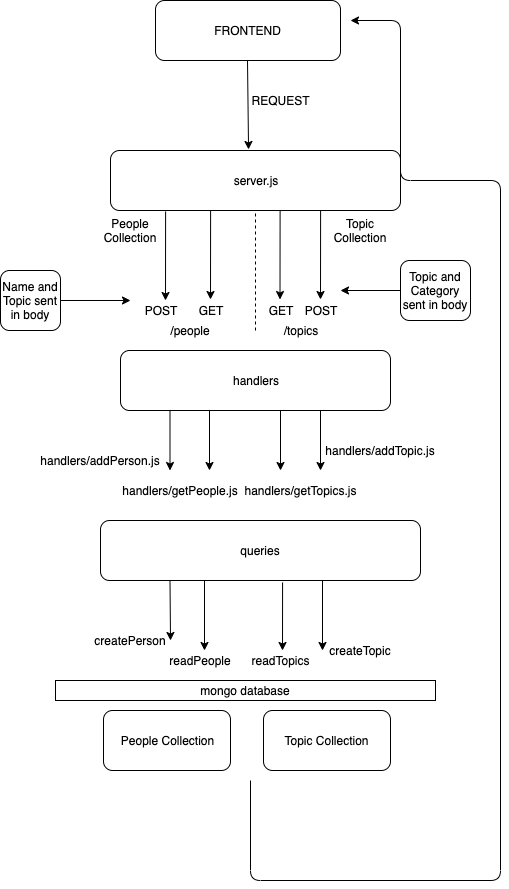

The diagram above was exported from draw.io. Its source (the exported page's mxGraphModel, read from the mxfile embedded in the PNG):
<mxGraphModel dx="932" dy="632" grid="1" gridSize="10" guides="1" tooltips="1" connect="1" arrows="1" fold="1" page="1" pageScale="1" pageWidth="827" pageHeight="1169" math="0" shadow="0">
  <root>
    <mxCell id="0" />
    <mxCell id="1" parent="0" />
    <mxCell id="N29uWTeqLGkng7dpN7SW-1" value="server.js&lt;br&gt;" style="rounded=1;whiteSpace=wrap;html=1;" parent="1" vertex="1">
      <mxGeometry x="280" y="170" width="290" height="60" as="geometry" />
    </mxCell>
    <mxCell id="N29uWTeqLGkng7dpN7SW-2" value="FRONTEND" style="rounded=1;whiteSpace=wrap;html=1;" parent="1" vertex="1">
      <mxGeometry x="325" y="20" width="185" height="60" as="geometry" />
    </mxCell>
    <mxCell id="N29uWTeqLGkng7dpN7SW-3" value="" style="endArrow=classic;html=1;exitX=0.19;exitY=1.017;exitDx=0;exitDy=0;exitPerimeter=0;" parent="1" source="N29uWTeqLGkng7dpN7SW-1" edge="1">
      <mxGeometry width="50" height="50" relative="1" as="geometry">
        <mxPoint x="340" y="80" as="sourcePoint" />
        <mxPoint x="335" y="320" as="targetPoint" />
      </mxGeometry>
    </mxCell>
    <mxCell id="N29uWTeqLGkng7dpN7SW-4" value="" style="endArrow=classic;html=1;entryX=0.476;entryY=-0.017;entryDx=0;entryDy=0;entryPerimeter=0;" parent="1" target="N29uWTeqLGkng7dpN7SW-1" edge="1">
      <mxGeometry width="50" height="50" relative="1" as="geometry">
        <mxPoint x="417" y="80" as="sourcePoint" />
        <mxPoint x="417" y="150" as="targetPoint" />
      </mxGeometry>
    </mxCell>
    <mxCell id="N29uWTeqLGkng7dpN7SW-5" value="GET" style="text;html=1;strokeColor=none;fillColor=none;align=center;verticalAlign=middle;whiteSpace=wrap;rounded=0;" parent="1" vertex="1">
      <mxGeometry x="360" y="320" width="40" height="20" as="geometry" />
    </mxCell>
    <mxCell id="N29uWTeqLGkng7dpN7SW-6" value="POST" style="text;html=1;strokeColor=none;fillColor=none;align=center;verticalAlign=middle;whiteSpace=wrap;rounded=0;" parent="1" vertex="1">
      <mxGeometry x="310" y="320" width="40" height="20" as="geometry" />
    </mxCell>
    <mxCell id="N29uWTeqLGkng7dpN7SW-11" value="REQUEST" style="text;html=1;strokeColor=none;fillColor=none;align=center;verticalAlign=middle;whiteSpace=wrap;rounded=0;" parent="1" vertex="1">
      <mxGeometry x="430" y="110" width="40" height="20" as="geometry" />
    </mxCell>
    <mxCell id="N29uWTeqLGkng7dpN7SW-12" value="" style="endArrow=none;dashed=1;html=1;entryX=0.5;entryY=1;entryDx=0;entryDy=0;" parent="1" target="N29uWTeqLGkng7dpN7SW-1" edge="1">
      <mxGeometry width="50" height="50" relative="1" as="geometry">
        <mxPoint x="425" y="350" as="sourcePoint" />
        <mxPoint x="330" y="340" as="targetPoint" />
      </mxGeometry>
    </mxCell>
    <mxCell id="N29uWTeqLGkng7dpN7SW-13" value="People Collection" style="text;html=1;strokeColor=none;fillColor=none;align=center;verticalAlign=middle;whiteSpace=wrap;rounded=0;" parent="1" vertex="1">
      <mxGeometry x="280" y="240" width="40" height="20" as="geometry" />
    </mxCell>
    <mxCell id="N29uWTeqLGkng7dpN7SW-15" value="Topic Collection" style="text;html=1;strokeColor=none;fillColor=none;align=center;verticalAlign=middle;whiteSpace=wrap;rounded=0;" parent="1" vertex="1">
      <mxGeometry x="510" y="240" width="40" height="20" as="geometry" />
    </mxCell>
    <mxCell id="N29uWTeqLGkng7dpN7SW-16" value="" style="endArrow=classic;html=1;exitX=0.19;exitY=1.017;exitDx=0;exitDy=0;exitPerimeter=0;" parent="1" edge="1">
      <mxGeometry width="50" height="50" relative="1" as="geometry">
        <mxPoint x="380.0999999999999" y="230.01999999999998" as="sourcePoint" />
        <mxPoint x="380" y="319" as="targetPoint" />
      </mxGeometry>
    </mxCell>
    <mxCell id="N29uWTeqLGkng7dpN7SW-17" value="" style="endArrow=classic;html=1;exitX=0.19;exitY=1.017;exitDx=0;exitDy=0;exitPerimeter=0;" parent="1" edge="1">
      <mxGeometry width="50" height="50" relative="1" as="geometry">
        <mxPoint x="490.0999999999999" y="230.01999999999998" as="sourcePoint" />
        <mxPoint x="490" y="319" as="targetPoint" />
      </mxGeometry>
    </mxCell>
    <mxCell id="N29uWTeqLGkng7dpN7SW-18" value="" style="endArrow=classic;html=1;exitX=0.19;exitY=1.017;exitDx=0;exitDy=0;exitPerimeter=0;" parent="1" edge="1">
      <mxGeometry width="50" height="50" relative="1" as="geometry">
        <mxPoint x="449.5999999999999" y="230.01999999999998" as="sourcePoint" />
        <mxPoint x="449.5" y="319" as="targetPoint" />
      </mxGeometry>
    </mxCell>
    <mxCell id="N29uWTeqLGkng7dpN7SW-22" value="GET" style="text;html=1;strokeColor=none;fillColor=none;align=center;verticalAlign=middle;whiteSpace=wrap;rounded=0;" parent="1" vertex="1">
      <mxGeometry x="430" y="320" width="40" height="20" as="geometry" />
    </mxCell>
    <mxCell id="N29uWTeqLGkng7dpN7SW-23" value="POST" style="text;html=1;strokeColor=none;fillColor=none;align=center;verticalAlign=middle;whiteSpace=wrap;rounded=0;" parent="1" vertex="1">
      <mxGeometry x="470" y="320" width="40" height="20" as="geometry" />
    </mxCell>
    <mxCell id="N29uWTeqLGkng7dpN7SW-24" value="/people" style="text;html=1;strokeColor=none;fillColor=none;align=center;verticalAlign=middle;whiteSpace=wrap;rounded=0;" parent="1" vertex="1">
      <mxGeometry x="340" y="340" width="40" height="20" as="geometry" />
    </mxCell>
    <mxCell id="N29uWTeqLGkng7dpN7SW-25" value="/topics" style="text;html=1;strokeColor=none;fillColor=none;align=center;verticalAlign=middle;whiteSpace=wrap;rounded=0;" parent="1" vertex="1">
      <mxGeometry x="450" y="340" width="40" height="20" as="geometry" />
    </mxCell>
    <mxCell id="N29uWTeqLGkng7dpN7SW-28" value="" style="edgeStyle=orthogonalEdgeStyle;rounded=0;orthogonalLoop=1;jettySize=auto;html=1;" parent="1" source="N29uWTeqLGkng7dpN7SW-27" edge="1">
      <mxGeometry relative="1" as="geometry">
        <mxPoint x="300" y="320" as="targetPoint" />
      </mxGeometry>
    </mxCell>
    <mxCell id="N29uWTeqLGkng7dpN7SW-27" value="Name and Topic sent in body" style="rounded=1;whiteSpace=wrap;html=1;" parent="1" vertex="1">
      <mxGeometry x="170" y="290" width="60" height="60" as="geometry" />
    </mxCell>
    <mxCell id="N29uWTeqLGkng7dpN7SW-30" style="edgeStyle=orthogonalEdgeStyle;rounded=0;orthogonalLoop=1;jettySize=auto;html=1;" parent="1" source="N29uWTeqLGkng7dpN7SW-29" edge="1">
      <mxGeometry relative="1" as="geometry">
        <mxPoint x="510" y="310" as="targetPoint" />
      </mxGeometry>
    </mxCell>
    <mxCell id="N29uWTeqLGkng7dpN7SW-29" value="Topic and Category sent in body" style="rounded=1;whiteSpace=wrap;html=1;" parent="1" vertex="1">
      <mxGeometry x="570" y="280" width="70" height="60" as="geometry" />
    </mxCell>
    <mxCell id="N29uWTeqLGkng7dpN7SW-32" value="handlers" style="rounded=1;whiteSpace=wrap;html=1;" parent="1" vertex="1">
      <mxGeometry x="290" y="370" width="270" height="60" as="geometry" />
    </mxCell>
    <mxCell id="N29uWTeqLGkng7dpN7SW-33" value="" style="endArrow=classic;html=1;" parent="1" edge="1">
      <mxGeometry width="50" height="50" relative="1" as="geometry">
        <mxPoint x="339.5" y="430" as="sourcePoint" />
        <mxPoint x="339.5" y="490" as="targetPoint" />
      </mxGeometry>
    </mxCell>
    <mxCell id="N29uWTeqLGkng7dpN7SW-34" value="" style="endArrow=classic;html=1;" parent="1" edge="1">
      <mxGeometry width="50" height="50" relative="1" as="geometry">
        <mxPoint x="379" y="430" as="sourcePoint" />
        <mxPoint x="379" y="490" as="targetPoint" />
      </mxGeometry>
    </mxCell>
    <mxCell id="N29uWTeqLGkng7dpN7SW-35" value="" style="endArrow=classic;html=1;" parent="1" edge="1">
      <mxGeometry width="50" height="50" relative="1" as="geometry">
        <mxPoint x="450" y="430" as="sourcePoint" />
        <mxPoint x="450" y="490" as="targetPoint" />
      </mxGeometry>
    </mxCell>
    <mxCell id="N29uWTeqLGkng7dpN7SW-36" value="" style="endArrow=classic;html=1;" parent="1" edge="1">
      <mxGeometry width="50" height="50" relative="1" as="geometry">
        <mxPoint x="490" y="430" as="sourcePoint" />
        <mxPoint x="490" y="490" as="targetPoint" />
      </mxGeometry>
    </mxCell>
    <mxCell id="N29uWTeqLGkng7dpN7SW-37" value="handlers/addPerson.js&lt;br&gt;" style="text;html=1;strokeColor=none;fillColor=none;align=center;verticalAlign=middle;whiteSpace=wrap;rounded=0;" parent="1" vertex="1">
      <mxGeometry x="250" y="470" width="40" height="20" as="geometry" />
    </mxCell>
    <mxCell id="N29uWTeqLGkng7dpN7SW-38" value="handlers/getPeople.js" style="text;html=1;strokeColor=none;fillColor=none;align=center;verticalAlign=middle;whiteSpace=wrap;rounded=0;" parent="1" vertex="1">
      <mxGeometry x="330" y="500" width="40" height="20" as="geometry" />
    </mxCell>
    <mxCell id="N29uWTeqLGkng7dpN7SW-39" value="handlers/getTopics.js" style="text;html=1;strokeColor=none;fillColor=none;align=center;verticalAlign=middle;whiteSpace=wrap;rounded=0;" parent="1" vertex="1">
      <mxGeometry x="450" y="500" width="40" height="20" as="geometry" />
    </mxCell>
    <mxCell id="N29uWTeqLGkng7dpN7SW-40" value="handlers/addTopic.js" style="text;html=1;strokeColor=none;fillColor=none;align=center;verticalAlign=middle;whiteSpace=wrap;rounded=0;" parent="1" vertex="1">
      <mxGeometry x="530" y="460" width="40" height="20" as="geometry" />
    </mxCell>
    <mxCell id="N29uWTeqLGkng7dpN7SW-42" value="queries" style="rounded=1;whiteSpace=wrap;html=1;" parent="1" vertex="1">
      <mxGeometry x="270" y="540" width="320" height="60" as="geometry" />
    </mxCell>
    <mxCell id="N29uWTeqLGkng7dpN7SW-43" value="" style="endArrow=classic;html=1;" parent="1" edge="1">
      <mxGeometry width="50" height="50" relative="1" as="geometry">
        <mxPoint x="339.5" y="600" as="sourcePoint" />
        <mxPoint x="340" y="660" as="targetPoint" />
      </mxGeometry>
    </mxCell>
    <mxCell id="N29uWTeqLGkng7dpN7SW-44" value="createPerson" style="text;html=1;strokeColor=none;fillColor=none;align=center;verticalAlign=middle;whiteSpace=wrap;rounded=0;" parent="1" vertex="1">
      <mxGeometry x="280" y="650" width="40" height="20" as="geometry" />
    </mxCell>
    <mxCell id="N29uWTeqLGkng7dpN7SW-45" value="" style="endArrow=classic;html=1;exitX=0.569;exitY=1.033;exitDx=0;exitDy=0;exitPerimeter=0;" parent="1" source="N29uWTeqLGkng7dpN7SW-42" edge="1">
      <mxGeometry width="50" height="50" relative="1" as="geometry">
        <mxPoint x="349.5" y="610" as="sourcePoint" />
        <mxPoint x="452" y="670" as="targetPoint" />
      </mxGeometry>
    </mxCell>
    <mxCell id="N29uWTeqLGkng7dpN7SW-46" value="readTopics" style="text;html=1;strokeColor=none;fillColor=none;align=center;verticalAlign=middle;whiteSpace=wrap;rounded=0;" parent="1" vertex="1">
      <mxGeometry x="430" y="670" width="40" height="20" as="geometry" />
    </mxCell>
    <mxCell id="N29uWTeqLGkng7dpN7SW-47" value="" style="endArrow=classic;html=1;exitX=0.325;exitY=1;exitDx=0;exitDy=0;exitPerimeter=0;" parent="1" source="N29uWTeqLGkng7dpN7SW-42" edge="1">
      <mxGeometry width="50" height="50" relative="1" as="geometry">
        <mxPoint x="359.5" y="620" as="sourcePoint" />
        <mxPoint x="374" y="670" as="targetPoint" />
      </mxGeometry>
    </mxCell>
    <mxCell id="N29uWTeqLGkng7dpN7SW-48" value="readPeople" style="text;html=1;strokeColor=none;fillColor=none;align=center;verticalAlign=middle;whiteSpace=wrap;rounded=0;" parent="1" vertex="1">
      <mxGeometry x="350" y="670" width="40" height="20" as="geometry" />
    </mxCell>
    <mxCell id="N29uWTeqLGkng7dpN7SW-49" value="" style="endArrow=classic;html=1;" parent="1" edge="1">
      <mxGeometry width="50" height="50" relative="1" as="geometry">
        <mxPoint x="492" y="600" as="sourcePoint" />
        <mxPoint x="492" y="670" as="targetPoint" />
      </mxGeometry>
    </mxCell>
    <mxCell id="N29uWTeqLGkng7dpN7SW-50" value="createTopic" style="text;html=1;strokeColor=none;fillColor=none;align=center;verticalAlign=middle;whiteSpace=wrap;rounded=0;" parent="1" vertex="1">
      <mxGeometry x="510" y="660" width="40" height="20" as="geometry" />
    </mxCell>
    <mxCell id="N29uWTeqLGkng7dpN7SW-61" value="People Collection" style="rounded=1;whiteSpace=wrap;html=1;" parent="1" vertex="1">
      <mxGeometry x="273" y="730" width="127" height="60" as="geometry" />
    </mxCell>
    <mxCell id="N29uWTeqLGkng7dpN7SW-62" value="Topic Collection" style="rounded=1;whiteSpace=wrap;html=1;" parent="1" vertex="1">
      <mxGeometry x="433" y="730" width="127" height="60" as="geometry" />
    </mxCell>
    <mxCell id="N29uWTeqLGkng7dpN7SW-63" value="mongo database" style="rounded=0;whiteSpace=wrap;html=1;" parent="1" vertex="1">
      <mxGeometry x="225" y="700" width="380" height="20" as="geometry" />
    </mxCell>
    <mxCell id="N29uWTeqLGkng7dpN7SW-64" value="" style="endArrow=classic;html=1;" parent="1" edge="1">
      <mxGeometry width="50" height="50" relative="1" as="geometry">
        <mxPoint x="420" y="800" as="sourcePoint" />
        <mxPoint x="520" y="40" as="targetPoint" />
        <Array as="points">
          <mxPoint x="420" y="900" />
          <mxPoint x="670" y="900" />
          <mxPoint x="670" y="200" />
          <mxPoint x="570" y="200" />
          <mxPoint x="570" y="40" />
        </Array>
      </mxGeometry>
    </mxCell>
  </root>
</mxGraphModel>